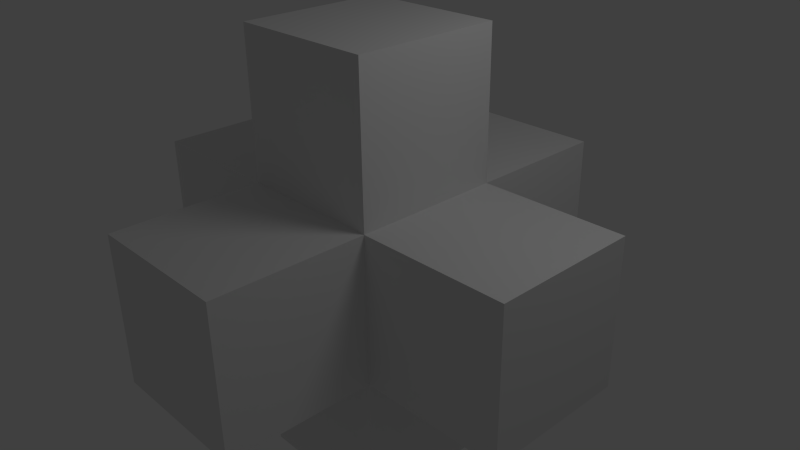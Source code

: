 # Source: boxes.blend  (saved by Blender 2.61.0; exported with 4.5.12 LTS)
import bpy
from mathutils import Matrix  # noqa: F401  (used for matrix-valued properties, if any)

bpy.ops.wm.read_factory_settings(use_empty=True)
scene = bpy.context.scene
scene.name = 'Scene'

# ---- collections
col_collection_1 = bpy.data.collections.new('Collection 1'); scene.collection.children.link(col_collection_1)

# ---- materials (node trees are filled in below, after node groups)
mat_material = bpy.data.materials.new('Material')
mat_material.alpha_threshold = 0.0
mat_material.use_transparent_shadow = False
mat_material.roughness = 0.5
mat_material.line_color = (0.0, 0.0, 0.0, 1.0)

# ---- material node trees

# ---- world
world_world = bpy.data.worlds.new('World'); scene.world = world_world
world_world.color = (0.05088, 0.05088, 0.05088)
world_world.use_sun_shadow = False
world_world.sun_shadow_jitter_overblur = 0.0
world_world.cycles.sampling_method = 'MANUAL'
world_world.cycles.sample_map_resolution = 256

# ---- cameras
cam_camera = bpy.data.cameras.new('Camera')
cam_camera.clip_end = 100.0
cam_camera.lens = 35.0
cam_camera.sensor_width = 32.0
cam_camera.sensor_height = 18.0
cam_camera.ortho_scale = 7.314
cam_camera.dof.focus_distance = 0.0
cam_camera.dof.aperture_fstop = 128.0

# ---- lights
light_lamp = bpy.data.lights.new('Lamp', 'POINT')
light_lamp.transmission_factor = 0.0
light_lamp.cutoff_distance = 30.0
light_lamp.energy = 100.0
light_lamp.shadow_buffer_clip_start = 1.001
light_lamp.shadow_soft_size = 1.0
light_lamp.shadow_maximum_resolution = 0.006
light_lamp.use_absolute_resolution = True
light_lamp.cycles.use_multiple_importance_sampling = False

# ---- meshes
me_cube = bpy.data.meshes.new('Cube')
me_cube.from_pydata([(1.0, 1.0, -1.0), (1.0, -1.0, -1.0), (-1.0, -1.0, -1.0), (-1.0, 1.0, -1.0), (1.0, 1.0, 1.0), (1.0, -1.0, 1.0), (-1.0, -1.0, 1.0), (-1.0, 1.0, 1.0), (1.0, -3.0, 1.0), (-1.0, -3.0, 1.0), (-1.0, -3.0, -1.0), (1.0, -3.0, -1.0), (1.0, 3.0, 1.0), (-1.0, 3.0, 1.0), (-1.0, 3.0, -1.0), (1.0, 3.0, -1.0), (-1.0, -1.0, 3.0), (-1.0, 1.0, 3.0), (1.0, -1.0, 3.0), (1.0, 1.0, 3.0), (-1.0, -1.0, -3.0), (-1.0, 1.0, -3.0), (1.0, -1.0, -3.0), (1.0, 1.0, -3.0), (3.0, 1.0, 1.0), (3.0, -1.0, 1.0), (3.0, -1.0, -1.0), (3.0, 1.0, -1.0), (-3.0, -1.0, 1.0), (-3.0, 1.0, 1.0), (-3.0, 1.0, -1.0), (-3.0, -1.0, -1.0)], [], [(5, 6, 9, 8), (6, 2, 10, 9), (1, 5, 8, 11), (2, 1, 11, 10), (8, 9, 10, 11), (7, 4, 12, 13), (3, 7, 13, 14), (4, 0, 15, 12), (0, 3, 14, 15), (13, 12, 15, 14), (7, 6, 16, 17), (6, 5, 18, 16), (4, 7, 17, 19), (5, 4, 19, 18), (17, 16, 18, 19), (2, 3, 21, 20), (1, 2, 20, 22), (3, 0, 23, 21), (0, 1, 22, 23), (20, 21, 23, 22), (4, 5, 25, 24), (5, 1, 26, 25), (0, 4, 24, 27), (1, 0, 27, 26), (25, 26, 27, 24), (6, 7, 29, 28), (7, 3, 30, 29), (2, 6, 28, 31), (3, 2, 31, 30), (28, 29, 30, 31)])
me_cube.materials.append(mat_material)
me_cube.use_remesh_preserve_volume = False
me_cube.use_remesh_preserve_attributes = False
me_cube.use_mirror_vertex_groups = False
me_cube.update()

# ---- objects
ob_cube = bpy.data.objects.new('Cube', me_cube)
ob_lamp = bpy.data.objects.new('Lamp', light_lamp)
ob_camera = bpy.data.objects.new('Camera', cam_camera)

# ---- transforms, parenting, visibility, modifiers, constraints
ob_cube.location = (0.0, 0.0, 0.0)
ob_cube.lock_rotations_4d = False
ob_cube.empty_display_type = 'ARROWS'
ob_cube.lineart.crease_threshold = 0.0
ob_lamp.location = (4.076, 1.005, 5.904)
ob_lamp.rotation_euler = (0.6503, 0.05522, 1.866)
ob_lamp.lock_rotations_4d = False
ob_lamp.empty_display_type = 'ARROWS'
ob_lamp.color = (0.0, 0.0, 0.0, 0.0)
ob_lamp.lineart.crease_threshold = 0.0
ob_camera.location = (7.481, -6.508, 5.344)
ob_camera.rotation_euler = (1.109, 0.01082, 0.8149)
ob_camera.lock_rotations_4d = False
ob_camera.empty_display_type = 'ARROWS'
ob_camera.color = (0.0, 0.0, 0.0, 0.0)
ob_camera.display_type = 'WIRE'
ob_camera.lineart.crease_threshold = 0.0

# ---- collection membership
col_collection_1.objects.link(ob_cube)
col_collection_1.objects.link(ob_lamp)
col_collection_1.objects.link(ob_camera)

# ---- scene / render settings (as saved in the file)
scene.camera = ob_camera
scene.frame_start = 1; scene.frame_end = 250; scene.frame_set(-3)
scene.render.engine = 'BLENDER_EEVEE_NEXT'
scene.render.image_settings.color_mode = 'RGB'
scene.render.image_settings.compression = 90
scene.render.resolution_percentage = 50
scene.render.dither_intensity = 0.0
scene.render.bake_margin = 2
scene.render.bake_bias = 0.0
scene.cycles.use_denoising = False
scene.cycles.samples = 10
scene.cycles.sampling_pattern = 'TABULATED_SOBOL'
scene.cycles.light_sampling_threshold = 0.0
scene.cycles.use_adaptive_sampling = False
scene.cycles.use_light_tree = False
scene.cycles.blur_glossy = 0.0
scene.cycles.volume_bounces = 1
scene.cycles.pixel_filter_type = 'GAUSSIAN'
scene.cycles.sample_clamp_indirect = 0.0
scene.view_settings.view_transform = 'Standard'
bpy.context.view_layer.update()
